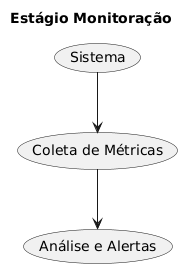

The diagram above was rendered by PlantUML. Its source (embedded in the PNG):
@startuml
title Estágio Monitoração
(Sistema) --> (Coleta de Métricas)
(Coleta de Métricas) --> (Análise e Alertas)
@enduml